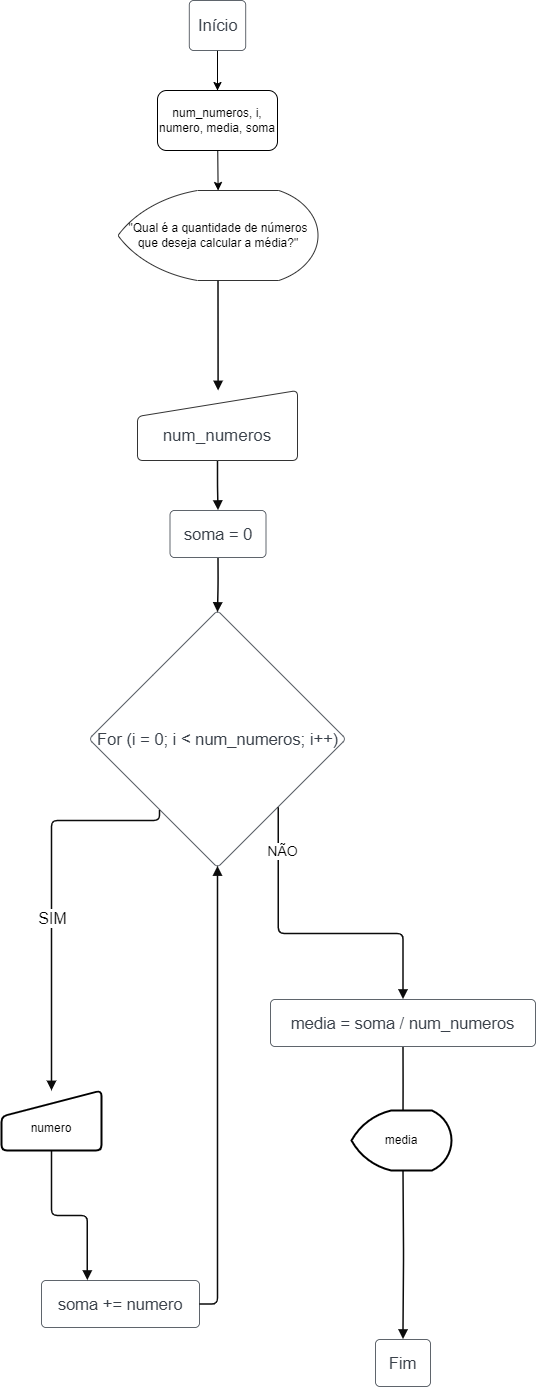

The diagram above was exported from draw.io. Its source (the exported page's mxGraphModel, read from the mxfile embedded in the PNG):
<mxGraphModel dx="2927" dy="1060" grid="1" gridSize="10" guides="1" tooltips="1" connect="1" arrows="1" fold="1" page="1" pageScale="1" pageWidth="827" pageHeight="1169" math="0" shadow="0">
  <root>
    <mxCell id="0" />
    <mxCell id="1" parent="0" />
    <mxCell id="69vIitxi2W3JChhDYb9d-1" value="For (i = 0; i &amp;lt; num_numeros; i++)" style="html=1;overflow=block;blockSpacing=1;whiteSpace=wrap;rhombus;fontSize=16.5;fontColor=#3a414a;align=center;spacing=3.8;strokeColor=#3a414a;rounded=1;absoluteArcSize=1;arcSize=9;fillColor=#ffffff;strokeWidth=0.8;lucidId=~STmktq-.ZrW;" vertex="1" parent="1">
      <mxGeometry x="-682.5" y="780" width="257" height="257" as="geometry" />
    </mxCell>
    <mxCell id="69vIitxi2W3JChhDYb9d-3" value="media = soma / num_numeros" style="html=1;overflow=block;blockSpacing=1;whiteSpace=wrap;fontSize=16.5;fontColor=#3a414a;align=center;spacing=9;strokeColor=#3a414a;rounded=1;absoluteArcSize=1;arcSize=9;fillColor=#ffffff;strokeWidth=0.8;lucidId=aTTmV9Z9RBZ1;" vertex="1" parent="1">
      <mxGeometry x="-501" y="1169" width="265" height="47" as="geometry" />
    </mxCell>
    <mxCell id="69vIitxi2W3JChhDYb9d-8" value="soma += numero" style="html=1;overflow=block;blockSpacing=1;whiteSpace=wrap;fontSize=16.5;fontColor=#3a414a;align=center;spacing=9;strokeColor=#3a414a;rounded=1;absoluteArcSize=1;arcSize=9;fillColor=#ffffff;strokeWidth=0.8;lucidId=aTTmMsLCJWmU;" vertex="1" parent="1">
      <mxGeometry x="-730" y="1450" width="158" height="47" as="geometry" />
    </mxCell>
    <mxCell id="69vIitxi2W3JChhDYb9d-10" value="soma = 0" style="html=1;overflow=block;blockSpacing=1;whiteSpace=wrap;fontSize=16.5;fontColor=#3a414a;align=center;spacing=9;strokeColor=#3a414a;rounded=1;absoluteArcSize=1;arcSize=9;fillColor=#ffffff;strokeWidth=0.8;lucidId=aTTmSi5_~KS~;" vertex="1" parent="1">
      <mxGeometry x="-601.5" y="680" width="96" height="47" as="geometry" />
    </mxCell>
    <mxCell id="69vIitxi2W3JChhDYb9d-40" value="" style="edgeStyle=orthogonalEdgeStyle;rounded=0;orthogonalLoop=1;jettySize=auto;html=1;" edge="1" parent="1" source="69vIitxi2W3JChhDYb9d-11" target="69vIitxi2W3JChhDYb9d-37">
      <mxGeometry relative="1" as="geometry" />
    </mxCell>
    <mxCell id="69vIitxi2W3JChhDYb9d-48" value="" style="edgeStyle=orthogonalEdgeStyle;rounded=0;orthogonalLoop=1;jettySize=auto;html=1;" edge="1" parent="1" source="69vIitxi2W3JChhDYb9d-11" target="69vIitxi2W3JChhDYb9d-47">
      <mxGeometry relative="1" as="geometry" />
    </mxCell>
    <mxCell id="69vIitxi2W3JChhDYb9d-11" value="Início" style="html=1;overflow=block;blockSpacing=1;whiteSpace=wrap;fontSize=16.5;fontColor=#3a414a;align=center;spacing=9;strokeColor=#3a414a;rounded=1;absoluteArcSize=1;arcSize=9;fillColor=#ffffff;strokeWidth=0.8;lucidId=aTTm31xdy-kA;" vertex="1" parent="1">
      <mxGeometry x="-582.25" y="170" width="56.5" height="50" as="geometry" />
    </mxCell>
    <mxCell id="69vIitxi2W3JChhDYb9d-12" value="Fim" style="html=1;overflow=block;blockSpacing=1;whiteSpace=wrap;fontSize=16.5;fontColor=#3a414a;align=center;spacing=9;strokeColor=#3a414a;rounded=1;absoluteArcSize=1;arcSize=9;fillColor=#ffffff;strokeWidth=0.8;lucidId=aTTmLILKkHqs;" vertex="1" parent="1">
      <mxGeometry x="-396" y="1509" width="55" height="47" as="geometry" />
    </mxCell>
    <mxCell id="69vIitxi2W3JChhDYb9d-17" value="" style="html=1;jettySize=18;whiteSpace=wrap;fontSize=13;strokeColor=#0b0b0b;strokeWidth=1.5;rounded=1;arcSize=12;edgeStyle=orthogonalEdgeStyle;startArrow=none;endArrow=block;endFill=1;exitX=0.5;exitY=1;exitPerimeter=0;lucidId=aTTmg1u5X.V2;exitDx=0;exitDy=0;entryX=0.5;entryY=0;entryDx=0;entryDy=0;" edge="1" parent="1" source="69vIitxi2W3JChhDYb9d-37" target="69vIitxi2W3JChhDYb9d-38">
      <mxGeometry width="100" height="100" relative="1" as="geometry">
        <Array as="points">
          <mxPoint x="-554" y="560" />
        </Array>
        <mxPoint x="-553.5" y="72.3760000000002" as="sourcePoint" />
        <mxPoint x="-170" y="470" as="targetPoint" />
      </mxGeometry>
    </mxCell>
    <mxCell id="69vIitxi2W3JChhDYb9d-18" value="" style="text;html=1;resizable=0;labelBackgroundColor=default;align=center;verticalAlign=middle;fontSize=13;" vertex="1" parent="69vIitxi2W3JChhDYb9d-17">
      <mxGeometry relative="1" as="geometry" />
    </mxCell>
    <mxCell id="69vIitxi2W3JChhDYb9d-19" value="" style="html=1;jettySize=18;whiteSpace=wrap;fontSize=13;strokeColor=#0b0b0b;strokeWidth=1.5;rounded=1;arcSize=12;edgeStyle=orthogonalEdgeStyle;startArrow=none;endArrow=block;endFill=1;exitX=0.5;exitY=1;entryX=0.5;entryY=-0.008;entryPerimeter=0;lucidId=aTTmr5mINawX;exitDx=0;exitDy=0;" edge="1" parent="1" source="69vIitxi2W3JChhDYb9d-38" target="69vIitxi2W3JChhDYb9d-10">
      <mxGeometry width="100" height="100" relative="1" as="geometry">
        <Array as="points" />
        <mxPoint x="-554" y="420.58399999999983" as="sourcePoint" />
      </mxGeometry>
    </mxCell>
    <mxCell id="69vIitxi2W3JChhDYb9d-20" value="" style="text;html=1;resizable=0;labelBackgroundColor=default;align=center;verticalAlign=middle;fontSize=13;" vertex="1" parent="69vIitxi2W3JChhDYb9d-19">
      <mxGeometry relative="1" as="geometry" />
    </mxCell>
    <mxCell id="69vIitxi2W3JChhDYb9d-21" value="" style="html=1;jettySize=18;whiteSpace=wrap;fontSize=13;strokeColor=#0b0b0b;strokeWidth=1.5;rounded=1;arcSize=12;edgeStyle=orthogonalEdgeStyle;startArrow=none;endArrow=block;endFill=1;exitX=0.5;exitY=1.008;exitPerimeter=0;entryX=0.5;entryY=0.006;entryPerimeter=0;lucidId=aTTmvQp92aQG;" edge="1" parent="1" source="69vIitxi2W3JChhDYb9d-10" target="69vIitxi2W3JChhDYb9d-1">
      <mxGeometry width="100" height="100" relative="1" as="geometry">
        <Array as="points" />
      </mxGeometry>
    </mxCell>
    <mxCell id="69vIitxi2W3JChhDYb9d-22" value="" style="text;html=1;resizable=0;labelBackgroundColor=default;align=center;verticalAlign=middle;fontSize=13;" vertex="1" parent="69vIitxi2W3JChhDYb9d-21">
      <mxGeometry relative="1" as="geometry" />
    </mxCell>
    <mxCell id="69vIitxi2W3JChhDYb9d-23" value="" style="html=1;jettySize=18;whiteSpace=wrap;fontSize=13;strokeColor=#0b0b0b;strokeWidth=1.5;rounded=1;arcSize=12;edgeStyle=orthogonalEdgeStyle;startArrow=none;endArrow=block;endFill=1;exitX=0.274;exitY=0.776;exitPerimeter=0;lucidId=aTTm4WStUh4j;entryX=0.5;entryY=0;entryDx=0;entryDy=0;" edge="1" parent="1" source="69vIitxi2W3JChhDYb9d-1" target="69vIitxi2W3JChhDYb9d-44">
      <mxGeometry width="100" height="100" relative="1" as="geometry">
        <Array as="points">
          <mxPoint x="-612" y="990" />
          <mxPoint x="-720" y="990" />
        </Array>
        <mxPoint x="-720" y="1250" as="targetPoint" />
      </mxGeometry>
    </mxCell>
    <mxCell id="69vIitxi2W3JChhDYb9d-24" value="" style="text;html=1;resizable=0;labelBackgroundColor=default;align=center;verticalAlign=middle;fontSize=13;" vertex="1" parent="69vIitxi2W3JChhDYb9d-23">
      <mxGeometry relative="1" as="geometry" />
    </mxCell>
    <mxCell id="69vIitxi2W3JChhDYb9d-42" value="&lt;span data-lucid-content=&quot;{&amp;quot;t&amp;quot;:&amp;quot;Para cada i&amp;quot;,&amp;quot;m&amp;quot;:[]}&quot; data-lucid-type=&quot;application/vnd.lucid.text&quot;&gt;&lt;font style=&quot;font-size: 16px;&quot;&gt;SIM&lt;/font&gt;&lt;/span&gt;" style="edgeLabel;html=1;align=center;verticalAlign=middle;resizable=0;points=[];" vertex="1" connectable="0" parent="69vIitxi2W3JChhDYb9d-23">
      <mxGeometry x="-0.0114" y="-4" relative="1" as="geometry">
        <mxPoint x="4" y="24" as="offset" />
      </mxGeometry>
    </mxCell>
    <mxCell id="69vIitxi2W3JChhDYb9d-27" value="" style="html=1;jettySize=18;whiteSpace=wrap;fontSize=13;strokeColor=#0b0b0b;strokeWidth=1.5;rounded=1;arcSize=12;edgeStyle=orthogonalEdgeStyle;startArrow=none;endArrow=block;endFill=1;exitX=0.5;exitY=1;entryX=0.29;entryY=-0.008;entryPerimeter=0;lucidId=aTTmPYVaQRWA;exitDx=0;exitDy=0;" edge="1" parent="1" source="69vIitxi2W3JChhDYb9d-44" target="69vIitxi2W3JChhDYb9d-8">
      <mxGeometry width="100" height="100" relative="1" as="geometry">
        <Array as="points" />
        <mxPoint x="-720" y="1396.576" as="sourcePoint" />
      </mxGeometry>
    </mxCell>
    <mxCell id="69vIitxi2W3JChhDYb9d-28" value="" style="text;html=1;resizable=0;labelBackgroundColor=default;align=center;verticalAlign=middle;fontSize=13;" vertex="1" parent="69vIitxi2W3JChhDYb9d-27">
      <mxGeometry relative="1" as="geometry" />
    </mxCell>
    <mxCell id="69vIitxi2W3JChhDYb9d-29" value="" style="html=1;jettySize=18;whiteSpace=wrap;fontSize=13;strokeColor=#0b0b0b;strokeWidth=1.5;rounded=1;arcSize=12;edgeStyle=orthogonalEdgeStyle;startArrow=none;endArrow=block;endFill=1;exitX=1;exitY=0.5;entryX=0.5;entryY=0.994;entryPerimeter=0;lucidId=aTTmyASt92nn;exitDx=0;exitDy=0;" edge="1" parent="1" source="69vIitxi2W3JChhDYb9d-8" target="69vIitxi2W3JChhDYb9d-1">
      <mxGeometry width="100" height="100" relative="1" as="geometry">
        <Array as="points">
          <mxPoint x="-554" y="1474" />
        </Array>
      </mxGeometry>
    </mxCell>
    <mxCell id="69vIitxi2W3JChhDYb9d-30" value="" style="text;html=1;resizable=0;labelBackgroundColor=default;align=center;verticalAlign=middle;fontSize=13;" vertex="1" parent="69vIitxi2W3JChhDYb9d-29">
      <mxGeometry relative="1" as="geometry" />
    </mxCell>
    <mxCell id="69vIitxi2W3JChhDYb9d-31" value="" style="html=1;jettySize=18;whiteSpace=wrap;fontSize=13;strokeColor=#0b0b0b;strokeWidth=1.5;rounded=1;arcSize=12;edgeStyle=orthogonalEdgeStyle;startArrow=none;endArrow=block;endFill=1;exitX=0.736;exitY=0.766;exitPerimeter=0;entryX=0.5;entryY=-0.008;entryPerimeter=0;lucidId=aTTmi.9Zo7aa;" edge="1" parent="1" source="69vIitxi2W3JChhDYb9d-1" target="69vIitxi2W3JChhDYb9d-3">
      <mxGeometry width="100" height="100" relative="1" as="geometry">
        <Array as="points" />
      </mxGeometry>
    </mxCell>
    <mxCell id="69vIitxi2W3JChhDYb9d-32" value="" style="text;html=1;resizable=0;labelBackgroundColor=default;align=center;verticalAlign=middle;fontSize=13;" vertex="1" parent="69vIitxi2W3JChhDYb9d-31">
      <mxGeometry relative="1" as="geometry" />
    </mxCell>
    <mxCell id="69vIitxi2W3JChhDYb9d-43" value="&lt;font style=&quot;font-size: 14px;&quot;&gt;NÃO&lt;/font&gt;" style="edgeLabel;html=1;align=center;verticalAlign=middle;resizable=0;points=[];" vertex="1" connectable="0" parent="69vIitxi2W3JChhDYb9d-31">
      <mxGeometry x="-0.7667" y="3" relative="1" as="geometry">
        <mxPoint y="7" as="offset" />
      </mxGeometry>
    </mxCell>
    <mxCell id="69vIitxi2W3JChhDYb9d-33" value="" style="html=1;jettySize=18;whiteSpace=wrap;fontSize=13;strokeColor=#0b0b0b;strokeWidth=1.5;rounded=1;arcSize=12;edgeStyle=orthogonalEdgeStyle;startArrow=none;endArrow=block;endFill=1;exitX=0.5;exitY=1.008;exitPerimeter=0;entryX=0.5;entryY=-0.008;entryPerimeter=0;lucidId=aTTmct0bC9Ja;" edge="1" parent="1" source="69vIitxi2W3JChhDYb9d-3">
      <mxGeometry width="100" height="100" relative="1" as="geometry">
        <Array as="points" />
        <mxPoint x="-368.5" y="1291.6239999999998" as="targetPoint" />
      </mxGeometry>
    </mxCell>
    <mxCell id="69vIitxi2W3JChhDYb9d-34" value="" style="text;html=1;resizable=0;labelBackgroundColor=default;align=center;verticalAlign=middle;fontSize=13;" vertex="1" parent="69vIitxi2W3JChhDYb9d-33">
      <mxGeometry relative="1" as="geometry" />
    </mxCell>
    <mxCell id="69vIitxi2W3JChhDYb9d-35" value="" style="html=1;jettySize=18;whiteSpace=wrap;fontSize=13;strokeColor=#0b0b0b;strokeWidth=1.5;rounded=1;arcSize=12;edgeStyle=orthogonalEdgeStyle;startArrow=none;endArrow=block;endFill=1;exitX=0.5;exitY=1.008;exitPerimeter=0;entryX=0.5;entryY=-0.008;entryPerimeter=0;lucidId=aTTmKtM1YdUU;" edge="1" parent="1" target="69vIitxi2W3JChhDYb9d-12">
      <mxGeometry width="100" height="100" relative="1" as="geometry">
        <Array as="points" />
        <mxPoint x="-368.5" y="1339.376" as="sourcePoint" />
      </mxGeometry>
    </mxCell>
    <mxCell id="69vIitxi2W3JChhDYb9d-36" value="" style="text;html=1;resizable=0;labelBackgroundColor=default;align=center;verticalAlign=middle;fontSize=13;" vertex="1" parent="69vIitxi2W3JChhDYb9d-35">
      <mxGeometry relative="1" as="geometry" />
    </mxCell>
    <mxCell id="69vIitxi2W3JChhDYb9d-37" value="&quot;Qual é a quantidade de números que deseja calcular a média?&quot;" style="strokeWidth=0.8;html=1;shape=mxgraph.flowchart.display;whiteSpace=wrap;" vertex="1" parent="1">
      <mxGeometry x="-653.5" y="360" width="200" height="90" as="geometry" />
    </mxCell>
    <mxCell id="69vIitxi2W3JChhDYb9d-38" value="&lt;div&gt;&lt;span style=&quot;color: rgb(58, 65, 74); font-size: 17px;&quot;&gt;&lt;br&gt;&lt;/span&gt;&lt;/div&gt;&lt;span style=&quot;color: rgb(58, 65, 74); font-size: 17px;&quot;&gt;num_numeros&lt;/span&gt;" style="html=1;strokeWidth=0.8;shape=manualInput;whiteSpace=wrap;rounded=1;size=26;arcSize=11;" vertex="1" parent="1">
      <mxGeometry x="-634" y="560" width="160" height="70" as="geometry" />
    </mxCell>
    <mxCell id="69vIitxi2W3JChhDYb9d-44" value="&lt;div&gt;&lt;br&gt;&lt;/div&gt;&lt;div&gt;numero&lt;/div&gt;" style="html=1;strokeWidth=2;shape=manualInput;whiteSpace=wrap;rounded=1;size=26;arcSize=11;" vertex="1" parent="1">
      <mxGeometry x="-770" y="1260" width="100" height="60" as="geometry" />
    </mxCell>
    <mxCell id="69vIitxi2W3JChhDYb9d-46" value="media" style="strokeWidth=2;html=1;shape=mxgraph.flowchart.display;whiteSpace=wrap;" vertex="1" parent="1">
      <mxGeometry x="-420" y="1280" width="100" height="60" as="geometry" />
    </mxCell>
    <mxCell id="69vIitxi2W3JChhDYb9d-47" value="num_numeros, i, numero, media, soma" style="rounded=1;whiteSpace=wrap;html=1;" vertex="1" parent="1">
      <mxGeometry x="-614" y="260" width="120" height="60" as="geometry" />
    </mxCell>
  </root>
</mxGraphModel>